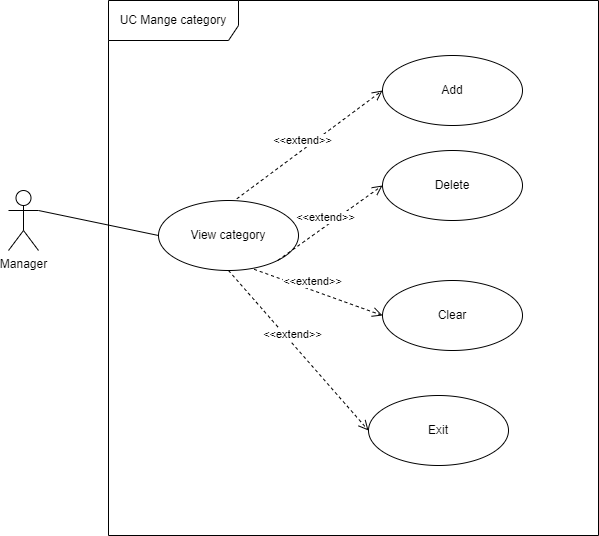

The diagram above was exported from draw.io. Its source (the exported page's mxGraphModel, read from the mxfile embedded in the PNG):
<mxGraphModel dx="2071" dy="2811" grid="1" gridSize="10" guides="1" tooltips="1" connect="1" arrows="1" fold="1" page="1" pageScale="1" pageWidth="850" pageHeight="1100" math="0" shadow="0">
  <root>
    <mxCell id="0" />
    <mxCell id="1" parent="0" />
    <mxCell id="2" value="UC Mange category" style="shape=umlFrame;whiteSpace=wrap;html=1;pointerEvents=0;width=130;height=40;" vertex="1" parent="1">
      <mxGeometry x="2520" y="-15" width="490" height="535" as="geometry" />
    </mxCell>
    <mxCell id="3" value="Manager" style="shape=umlActor;verticalLabelPosition=bottom;verticalAlign=top;html=1;" vertex="1" parent="1">
      <mxGeometry x="2420" y="175" width="30" height="60" as="geometry" />
    </mxCell>
    <mxCell id="4" value="Add" style="ellipse;whiteSpace=wrap;html=1;" vertex="1" parent="1">
      <mxGeometry x="2794" y="40" width="140" height="70" as="geometry" />
    </mxCell>
    <mxCell id="5" value="Delete" style="ellipse;whiteSpace=wrap;html=1;" vertex="1" parent="1">
      <mxGeometry x="2794" y="135" width="140" height="70" as="geometry" />
    </mxCell>
    <mxCell id="6" value="View category" style="ellipse;whiteSpace=wrap;html=1;" vertex="1" parent="1">
      <mxGeometry x="2570" y="185" width="140" height="70" as="geometry" />
    </mxCell>
    <mxCell id="7" value="&amp;lt;&amp;lt;extend&amp;gt;&amp;gt;" style="html=1;verticalAlign=bottom;endArrow=open;dashed=1;endSize=8;curved=0;rounded=0;entryX=0;entryY=0.5;entryDx=0;entryDy=0;exitX=1;exitY=1;exitDx=0;exitDy=0;" edge="1" source="6" target="5" parent="1">
      <mxGeometry x="-0.0909" relative="1" as="geometry">
        <mxPoint x="3024.1081420333876" y="199.5499618565873" as="sourcePoint" />
        <mxPoint x="2906" y="72" as="targetPoint" />
        <mxPoint as="offset" />
      </mxGeometry>
    </mxCell>
    <mxCell id="8" value="&amp;lt;&amp;lt;extend&amp;gt;&amp;gt;" style="html=1;verticalAlign=bottom;endArrow=open;dashed=1;endSize=8;curved=0;rounded=0;entryX=0;entryY=0.5;entryDx=0;entryDy=0;exitX=0.56;exitY=-0.025;exitDx=0;exitDy=0;exitPerimeter=0;" edge="1" source="6" target="4" parent="1">
      <mxGeometry x="-0.0909" relative="1" as="geometry">
        <mxPoint x="3024.1081420333876" y="150.45003814341317" as="sourcePoint" />
        <mxPoint x="2954" y="210" as="targetPoint" />
        <mxPoint as="offset" />
      </mxGeometry>
    </mxCell>
    <mxCell id="9" value="Clear" style="ellipse;whiteSpace=wrap;html=1;" vertex="1" parent="1">
      <mxGeometry x="2794" y="265" width="140" height="70" as="geometry" />
    </mxCell>
    <mxCell id="10" value="&amp;lt;&amp;lt;extend&amp;gt;&amp;gt;" style="html=1;verticalAlign=bottom;endArrow=open;dashed=1;endSize=8;curved=0;rounded=0;entryX=0;entryY=0.5;entryDx=0;entryDy=0;exitX=0.683;exitY=0.983;exitDx=0;exitDy=0;exitPerimeter=0;" edge="1" source="6" target="9" parent="1">
      <mxGeometry x="-0.0909" relative="1" as="geometry">
        <mxPoint x="3048.6287617190746" y="207.62016350404974" as="sourcePoint" />
        <mxPoint x="2944" y="265" as="targetPoint" />
        <mxPoint as="offset" />
      </mxGeometry>
    </mxCell>
    <mxCell id="11" value="Exit" style="ellipse;whiteSpace=wrap;html=1;" vertex="1" parent="1">
      <mxGeometry x="2780" y="380" width="140" height="70" as="geometry" />
    </mxCell>
    <mxCell id="12" value="&amp;lt;&amp;lt;extend&amp;gt;&amp;gt;" style="html=1;verticalAlign=bottom;endArrow=open;dashed=1;endSize=8;curved=0;rounded=0;entryX=0;entryY=0.5;entryDx=0;entryDy=0;exitX=0.5;exitY=1;exitDx=0;exitDy=0;" edge="1" source="6" target="11" parent="1">
      <mxGeometry x="-0.0909" relative="1" as="geometry">
        <mxPoint x="3059" y="210" as="sourcePoint" />
        <mxPoint x="2944" y="365" as="targetPoint" />
        <mxPoint as="offset" />
      </mxGeometry>
    </mxCell>
    <mxCell id="13" value="" style="endArrow=none;html=1;rounded=0;exitX=1;exitY=0.3333333333333333;exitDx=0;exitDy=0;exitPerimeter=0;entryX=0;entryY=0.5;entryDx=0;entryDy=0;" edge="1" source="3" target="6" parent="1">
      <mxGeometry width="50" height="50" relative="1" as="geometry">
        <mxPoint x="2470.5" y="205" as="sourcePoint" />
        <mxPoint x="2540.5" y="210" as="targetPoint" />
      </mxGeometry>
    </mxCell>
  </root>
</mxGraphModel>